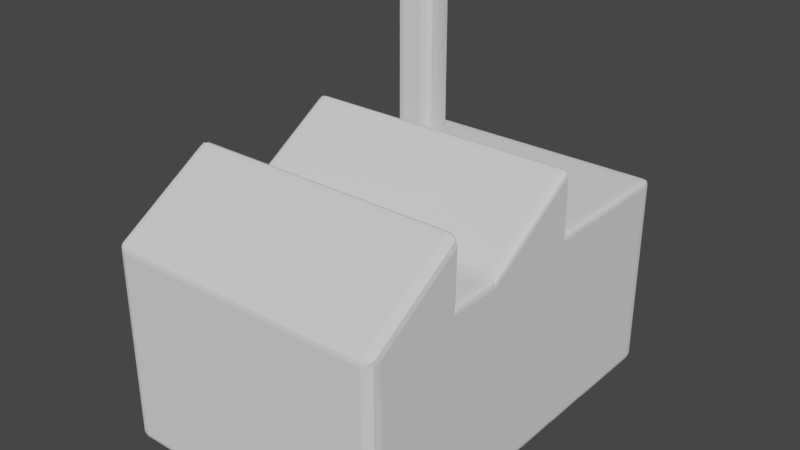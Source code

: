 # Source: factory.blend  (saved by Blender 3.3.6; exported with 4.5.12 LTS)
import bpy
from mathutils import Matrix  # noqa: F401  (used for matrix-valued properties, if any)

bpy.ops.wm.read_factory_settings(use_empty=True)
scene = bpy.context.scene
scene.name = 'Scene'

# ---- collections
col_collection = bpy.data.collections.new('Collection'); scene.collection.children.link(col_collection)

# ---- world
world_world = bpy.data.worlds.new('World'); scene.world = world_world
world_world.use_nodes = True; world_world.node_tree.nodes.clear()
_N = world_world.node_tree.nodes; _L = world_world.node_tree.links
n0 = _N.new('ShaderNodeOutputWorld'); n0.name = 'World Output'; n0.location = (300, 300)
n1 = _N.new('ShaderNodeBackground'); n1.name = 'Background'; n1.location = (10, 300)
n1.inputs[0].default_value = (0.05088, 0.05088, 0.05088, 1.0)
_L.new(n1.outputs[0], n0.inputs[0])
n0.is_active_output = True
world_world.color = (0.05088, 0.05088, 0.05088)
world_world.use_sun_shadow = False
world_world.sun_shadow_jitter_overblur = 0.0

# ---- meshes
me_cube = bpy.data.meshes.new('Cube')
me_cube.from_pydata([(-0.94, -0.94, -1.0), (-0.94, -1.0, -0.94), (-1.0, -0.94, -0.94), (-0.94, -0.9726, -0.9954), (-0.9726, -0.94, -0.9954), (-0.9724, -0.9724, -0.9902), (-0.9726, -0.9954, -0.94), (-0.94, -0.9954, -0.9726), (-0.9724, -0.9902, -0.9724), (-0.9954, -0.94, -0.9726), (-0.9954, -0.9726, -0.94), (-0.9902, -0.9724, -0.9724), (-1.0, -0.94, 0.9668), (-0.94, -1.0, 0.94), (-0.94, -0.9631, 1.047), (-0.9941, -0.9718, 0.9584), (-0.9941, -0.958, 1.002), (-0.989, -0.9798, 0.9889), (-0.94, -0.9965, 0.9758), (-0.9718, -0.9941, 0.9484), (-0.9721, -0.992, 0.9804), (-0.9715, -0.9666, 1.032), (-0.94, -0.9824, 1.017), (-0.9719, -0.9831, 1.008), (-1.0, 0.94, -0.94), (-0.94, 1.0, -0.94), (-0.94, 0.94, -1.0), (-0.9954, 0.9726, -0.94), (-0.9954, 0.94, -0.9726), (-0.9902, 0.9724, -0.9724), (-0.94, 0.9954, -0.9726), (-0.9726, 0.9954, -0.94), (-0.9724, 0.9902, -0.9724), (-0.9726, 0.94, -0.9954), (-0.94, 0.9726, -0.9954), (-0.9724, 0.9724, -0.9902), (-0.94, 0.94, 1.0), (-0.94, 1.0, 0.94), (-1.0, 0.94, 0.94), (-0.94, 0.9718, 0.9941), (-0.9718, 0.94, 0.9941), (-0.9721, 0.9721, 0.9889), (-0.9718, 0.9941, 0.94), (-0.94, 0.9941, 0.9718), (-0.9721, 0.9889, 0.9721), (-0.9941, 0.94, 0.9718), (-0.9941, 0.9718, 0.94), (-0.9889, 0.9721, 0.9721), (1.0, -0.94, -0.94), (0.94, -1.0, -0.94), (0.94, -0.94, -1.0), (0.9954, -0.9726, -0.94), (0.9954, -0.94, -0.9726), (0.9902, -0.9724, -0.9724), (0.94, -0.9954, -0.9726), (0.9726, -0.9954, -0.94), (0.9724, -0.9902, -0.9724), (0.9726, -0.94, -0.9954), (0.94, -0.9726, -0.9954), (0.9724, -0.9724, -0.9902), (0.94, -0.9631, 1.047), (0.94, -1.0, 0.94), (1.0, -0.94, 0.9668), (0.94, -0.9824, 1.017), (0.9715, -0.9666, 1.032), (0.9719, -0.9831, 1.008), (0.9718, -0.9941, 0.9484), (0.94, -0.9965, 0.9758), (0.9721, -0.992, 0.9804), (0.9941, -0.958, 1.002), (0.9941, -0.9718, 0.9584), (0.989, -0.9798, 0.9889), (0.94, 0.94, -1.0), (0.94, 1.0, -0.94), (1.0, 0.94, -0.94), (0.94, 0.9726, -0.9954), (0.9726, 0.94, -0.9954), (0.9724, 0.9724, -0.9902), (0.9726, 0.9954, -0.94), (0.94, 0.9954, -0.9726), (0.9724, 0.9902, -0.9724), (0.9954, 0.94, -0.9726), (0.9954, 0.9726, -0.94), (0.9902, 0.9724, -0.9724), (0.94, 0.94, 1.0), (1.0, 0.94, 0.94), (0.94, 1.0, 0.94), (0.9726, 0.94, 0.9954), (0.94, 0.9726, 0.9954), (0.9724, 0.9724, 0.9902), (0.9954, 0.9726, 0.94), (0.9954, 0.94, 0.9726), (0.9902, 0.9724, 0.9724), (0.94, 0.9954, 0.9726), (0.9726, 0.9954, 0.94), (0.9724, 0.9902, 0.9724), (-0.94, 0.06, -1.0), (-0.94, -0.06, -1.0), (-1.0, 0.005682, -0.94), (-0.94, 0.02, -1.0), (-0.9724, 0.04302, -0.9955), (-0.972, 0.01395, -0.9956), (-0.9716, -0.0395, -0.9942), (-0.94, -0.02, -1.0), (-0.972, -0.012, -0.9956), (-0.9942, 0.02267, -0.9717), (-0.9955, -0.01481, -0.9724), (-0.9877, 0.002259, -0.985), (-0.94, 0.2127, 1.59), (-0.94, 0.2498, 1.577), (-1.0, 0.2427, 1.563), (-0.94, 0.2342, 1.61), (-0.9722, 0.2152, 1.586), (-0.9721, 0.236, 1.606), (-0.9725, 0.249, 1.569), (-0.94, 0.2451, 1.606), (-0.9724, 0.2444, 1.602), (-0.9944, 0.2266, 1.576), (-0.9956, 0.2461, 1.564), (-0.9901, 0.2383, 1.591), (0.94, -0.06, -1.0), (0.94, 0.06, -1.0), (1.0, 0.005682, -0.94), (0.94, -0.02, -1.0), (0.9724, -0.0395, -0.9955), (0.972, -0.012, -0.9956), (0.9717, 0.04302, -0.9942), (0.94, 0.02, -1.0), (0.972, 0.01395, -0.9956), (0.9942, -0.01481, -0.9716), (0.9955, 0.02267, -0.9724), (0.9877, 0.002259, -0.985), (0.94, 0.2498, 1.577), (0.94, 0.2127, 1.59), (1.0, 0.2427, 1.563), (0.94, 0.2451, 1.606), (0.9725, 0.249, 1.569), (0.9724, 0.2444, 1.602), (0.9722, 0.2152, 1.586), (0.94, 0.2342, 1.61), (0.9721, 0.236, 1.606), (0.9956, 0.2461, 1.564), (0.9944, 0.2266, 1.576), (0.9901, 0.2383, 1.591), (-0.94, -0.44, -1.0), (-0.94, -0.56, -1.0), (-1.0, -0.5, -0.94), (-0.94, -0.48, -1.0), (-0.9724, -0.4587, -0.9955), (-0.972, -0.487, -0.9956), (-0.9717, -0.5413, -0.9942), (-0.94, -0.52, -1.0), (-0.972, -0.513, -0.9956), (-0.9942, -0.4813, -0.9717), (-0.9955, -0.5187, -0.9724), (-0.9877, -0.5, -0.985), (0.94, -0.44, 1.0), (0.94, -0.4997, 1.06), (1.0, -0.5134, 0.9347), (0.94, -0.4718, 1.006), (0.9715, -0.4615, 0.9937), (0.9718, -0.483, 0.9978), (0.9724, -0.5014, 0.9949), (0.94, -0.4939, 1.028), (0.9725, -0.4956, 0.9983), (0.9941, -0.4891, 0.9692), (0.9954, -0.507, 0.9466), (0.9898, -0.4939, 0.9788), (-0.94, -0.4997, 1.06), (-0.94, -0.44, 1.0), (-1.0, -0.5134, 0.9347), (-0.94, -0.4939, 1.028), (-0.9724, -0.5014, 0.9949), (-0.9725, -0.4956, 0.9983), (-0.9715, -0.4615, 0.9937), (-0.94, -0.4718, 1.006), (-0.9718, -0.483, 0.9978), (-0.9954, -0.507, 0.9466), (-0.9941, -0.4891, 0.9692), (-0.9898, -0.4939, 0.9788), (0.94, -0.56, -1.0), (0.94, -0.44, -1.0), (1.0, -0.5, -0.94), (0.94, -0.52, -1.0), (0.9724, -0.5413, -0.9955), (0.972, -0.513, -0.9956), (0.9717, -0.4587, -0.9942), (0.94, -0.48, -1.0), (0.972, -0.487, -0.9956), (0.9942, -0.5187, -0.9717), (0.9955, -0.4813, -0.9724), (0.9877, -0.5, -0.985), (-1.0, -0.25, 0.9345), (-0.94, -0.31, 1.0), (-0.94, -0.213, 1.047), (-0.9941, -0.27, 0.9692), (-0.9946, -0.251, 0.9668), (-0.9893, -0.2592, 0.986), (-0.94, -0.2751, 1.004), (-0.9715, -0.2925, 0.9937), (-0.9719, -0.2668, 0.9982), (-0.9719, -0.2371, 1.01), (-0.94, -0.238, 1.022), (-0.9722, -0.2488, 1.004), (0.94, -0.19, -1.0), (1.0, -0.25, -0.94), (0.94, -0.31, -1.0), (0.9717, -0.2087, -0.9942), (0.94, -0.23, -1.0), (0.972, -0.237, -0.9956), (0.9942, -0.2687, -0.9717), (0.9955, -0.2313, -0.9724), (0.9877, -0.25, -0.985), (0.94, -0.27, -1.0), (0.9724, -0.2913, -0.9955), (0.972, -0.263, -0.9956), (-1.0, -0.25, -0.94), (-0.94, -0.19, -1.0), (-0.94, -0.31, -1.0), (-0.9942, -0.2313, -0.9717), (-0.9955, -0.2687, -0.9724), (-0.9877, -0.25, -0.985), (-0.94, -0.23, -1.0), (-0.9724, -0.2087, -0.9955), (-0.972, -0.237, -0.9956), (-0.9717, -0.2913, -0.9942), (-0.94, -0.27, -1.0), (-0.972, -0.263, -0.9956), (0.94, -0.31, 1.0), (1.0, -0.25, 0.9345), (0.94, -0.213, 1.047), (0.9715, -0.2925, 0.9937), (0.94, -0.2751, 1.004), (0.9719, -0.2668, 0.9982), (0.9946, -0.251, 0.9668), (0.9941, -0.27, 0.9692), (0.9893, -0.2592, 0.986), (0.94, -0.238, 1.022), (0.9719, -0.2371, 1.01), (0.9722, -0.2488, 1.004), (-0.94, -0.8066, -1.0), (-1.0, -0.7409, -0.94), (-0.94, -0.6866, -1.0), (-0.9716, -0.7861, -0.9942), (-0.94, -0.7666, -1.0), (-0.972, -0.7586, -0.9956), (-0.9942, -0.7239, -0.9717), (-0.9955, -0.7614, -0.9724), (-0.9877, -0.7443, -0.985), (-0.94, -0.7266, -1.0), (-0.9724, -0.7036, -0.9955), (-0.972, -0.7326, -0.9956), (1.0, -0.5084, 1.52), (0.94, -0.4968, 1.586), (0.94, -0.5334, 1.598), (0.9955, -0.5029, 1.526), (0.9941, -0.5271, 1.555), (0.9898, -0.5114, 1.577), (0.94, -0.5012, 1.615), (0.9724, -0.4981, 1.551), (0.9723, -0.5028, 1.599), (0.9716, -0.5363, 1.584), (0.94, -0.512, 1.618), (0.9716, -0.5121, 1.608), (-0.94, -0.4968, 1.586), (-1.0, -0.5084, 1.52), (-0.94, -0.5334, 1.598), (-0.9724, -0.4981, 1.551), (-0.94, -0.5012, 1.615), (-0.9723, -0.5028, 1.599), (-0.9941, -0.5271, 1.555), (-0.9955, -0.5029, 1.526), (-0.9898, -0.5114, 1.577), (-0.94, -0.512, 1.618), (-0.9716, -0.5363, 1.584), (-0.9716, -0.5121, 1.608), (1.0, -0.7409, -0.94), (0.94, -0.8066, -1.0), (0.94, -0.6866, -1.0), (0.9942, -0.7614, -0.9716), (0.9955, -0.7239, -0.9724), (0.9877, -0.7443, -0.985), (0.94, -0.7666, -1.0), (0.9724, -0.7861, -0.9955), (0.972, -0.7586, -0.9956), (0.9717, -0.7036, -0.9942), (0.94, -0.7266, -1.0), (0.972, -0.7326, -0.9956), (-1.0, 0.5, 0.94), (-0.94, 0.44, 1.0), (-0.94, 0.56, 1.0), (-0.9942, 0.4813, 0.9716), (-0.9955, 0.5187, 0.9724), (-0.9877, 0.5, 0.985), (-0.94, 0.48, 1.0), (-0.9724, 0.4587, 0.9955), (-0.972, 0.487, 0.9956), (-0.9717, 0.5413, 0.9942), (-0.94, 0.52, 1.0), (-0.972, 0.513, 0.9956), (0.94, 0.56, -1.0), (1.0, 0.5, -0.94), (0.94, 0.44, -1.0), (0.9717, 0.5413, -0.9942), (0.94, 0.52, -1.0), (0.972, 0.513, -0.9956), (0.9942, 0.4813, -0.9717), (0.9955, 0.5187, -0.9724), (0.9877, 0.5, -0.985), (0.94, 0.48, -1.0), (0.9724, 0.4587, -0.9955), (0.972, 0.487, -0.9956), (-0.94, 0.56, -1.0), (-0.94, 0.44, -1.0), (-1.0, 0.5, -0.94), (-0.94, 0.52, -1.0), (-0.9724, 0.5413, -0.9955), (-0.972, 0.513, -0.9956), (-0.9717, 0.4587, -0.9942), (-0.94, 0.48, -1.0), (-0.972, 0.487, -0.9956), (-0.9942, 0.5187, -0.9717), (-0.9955, 0.4813, -0.9724), (-0.9877, 0.5, -0.985), (0.94, 0.56, 1.0), (0.94, 0.44, 1.0), (1.0, 0.5, 0.94), (0.94, 0.52, 1.0), (0.9724, 0.5413, 0.9955), (0.972, 0.513, 0.9956), (0.9717, 0.4587, 0.9942), (0.94, 0.48, 1.0), (0.972, 0.487, 0.9956), (0.9942, 0.5187, 0.9716), (0.9955, 0.4813, 0.9724), (0.9877, 0.5, 0.985), (-0.94, 0.19, -1.0), (-1.0, 0.25, -0.94), (-0.94, 0.31, -1.0), (-0.9717, 0.2087, -0.9942), (-0.94, 0.23, -1.0), (-0.972, 0.237, -0.9956), (-0.9942, 0.2687, -0.9717), (-0.9955, 0.2313, -0.9724), (-0.9877, 0.25, -0.985), (-0.94, 0.27, -1.0), (-0.9724, 0.2913, -0.9955), (-0.972, 0.263, -0.9956), (0.94, 0.25, 1.06), (1.0, 0.25, 0.94), (0.94, 0.31, 1.0), (0.9724, 0.25, 0.9952), (0.94, 0.2559, 1.028), (0.9725, 0.2555, 0.9987), (0.9942, 0.2687, 0.9716), (0.9955, 0.25, 0.949), (0.9899, 0.2601, 0.98), (0.94, 0.2782, 1.006), (0.9717, 0.2913, 0.9942), (0.9719, 0.2685, 0.9981), (-0.94, 0.31, 1.0), (-1.0, 0.25, 0.94), (-0.94, 0.25, 1.06), (-0.9717, 0.2913, 0.9942), (-0.94, 0.2782, 1.006), (-0.9719, 0.2685, 0.9981), (-0.9955, 0.25, 0.949), (-0.9942, 0.2687, 0.9716), (-0.9899, 0.2601, 0.98), (-0.94, 0.2559, 1.028), (-0.9724, 0.25, 0.9952), (-0.9725, 0.2555, 0.9987), (0.94, 0.31, -1.0), (1.0, 0.25, -0.94), (0.94, 0.19, -1.0), (0.9717, 0.2913, -0.9942), (0.94, 0.27, -1.0), (0.972, 0.263, -0.9956), (0.9942, 0.2313, -0.9717), (0.9955, 0.2687, -0.9724), (0.9877, 0.25, -0.985), (0.94, 0.23, -1.0), (0.9724, 0.2087, -0.9955), (0.972, 0.237, -0.9956), (-0.6795, 0.6617, 0.8421), (-0.6795, 0.5917, 0.9121), (-0.7495, 0.6617, 0.9121), (-0.6795, 0.6236, 0.8475), (-0.7175, 0.6617, 0.8475), (-0.7173, 0.6238, 0.8536), (-0.7175, 0.5971, 0.9121), (-0.6795, 0.5971, 0.874), (-0.7173, 0.6032, 0.8742), (-0.7441, 0.6617, 0.874), (-0.7441, 0.6236, 0.9121), (-0.738, 0.6238, 0.8742), (-0.6795, 0.5917, 2.608), (-0.6795, 0.6617, 2.678), (-0.7495, 0.6617, 2.608), (-0.6795, 0.5971, 2.646), (-0.7175, 0.5971, 2.608), (-0.7173, 0.6032, 2.646), (-0.7175, 0.6617, 2.673), (-0.6795, 0.6236, 2.673), (-0.7173, 0.6238, 2.667), (-0.7441, 0.6236, 2.608), (-0.7441, 0.6617, 2.646), (-0.738, 0.6238, 2.646), (-0.6795, 0.6991, 0.8421), (-0.7495, 0.6991, 0.9121), (-0.6795, 0.7691, 0.9121), (-0.7175, 0.6991, 0.8475), (-0.6795, 0.7372, 0.8475), (-0.7173, 0.737, 0.8536), (-0.7441, 0.7372, 0.9121), (-0.7441, 0.6991, 0.874), (-0.738, 0.737, 0.8742), (-0.6795, 0.7637, 0.874), (-0.7175, 0.7637, 0.9121), (-0.7173, 0.7576, 0.8742), (-0.6795, 0.6991, 2.678), (-0.6795, 0.7691, 2.608), (-0.7495, 0.6991, 2.608), (-0.6795, 0.7372, 2.673), (-0.7175, 0.6991, 2.673), (-0.7173, 0.737, 2.667), (-0.7175, 0.7637, 2.608), (-0.6795, 0.7637, 2.646), (-0.7173, 0.7576, 2.646), (-0.7441, 0.6991, 2.646), (-0.7441, 0.7372, 2.608), (-0.738, 0.737, 2.646), (-0.5296, 0.6617, 0.8421), (-0.4596, 0.6617, 0.9121), (-0.5296, 0.5917, 0.9121), (-0.4915, 0.6617, 0.8475), (-0.5296, 0.6236, 0.8475), (-0.4917, 0.6238, 0.8536), (-0.465, 0.6236, 0.9121), (-0.465, 0.6617, 0.874), (-0.4711, 0.6238, 0.8742), (-0.5296, 0.5971, 0.874), (-0.4915, 0.5971, 0.9121), (-0.4917, 0.6032, 0.8742), (-0.5296, 0.6617, 2.678), (-0.5296, 0.5917, 2.608), (-0.4596, 0.6617, 2.608), (-0.5296, 0.6236, 2.673), (-0.4915, 0.6617, 2.673), (-0.4917, 0.6238, 2.667), (-0.4915, 0.5971, 2.608), (-0.5296, 0.5971, 2.646), (-0.4917, 0.6032, 2.646), (-0.465, 0.6617, 2.646), (-0.465, 0.6236, 2.608), (-0.4711, 0.6238, 2.646), (-0.5296, 0.6991, 0.8421), (-0.5296, 0.7691, 0.9121), (-0.4596, 0.6991, 0.9121), (-0.5296, 0.7372, 0.8475), (-0.4915, 0.6991, 0.8475), (-0.4917, 0.737, 0.8536), (-0.4915, 0.7637, 0.9121), (-0.5296, 0.7637, 0.874), (-0.4917, 0.7576, 0.8742), (-0.465, 0.6991, 0.874), (-0.465, 0.7372, 0.9121), (-0.4711, 0.737, 0.8742), (-0.5296, 0.6991, 2.678), (-0.4596, 0.6991, 2.608), (-0.5296, 0.7691, 2.608), (-0.4915, 0.6991, 2.673), (-0.5296, 0.7372, 2.673), (-0.4917, 0.737, 2.667), (-0.465, 0.7372, 2.608), (-0.465, 0.6991, 2.646), (-0.4711, 0.737, 2.646), (-0.5296, 0.7637, 2.646), (-0.4915, 0.7637, 2.608), (-0.4917, 0.7576, 2.646)], [], [(84, 36, 290, 324), (26, 72, 300, 312), (74, 85, 326, 301), (240, 277, 50, 0), (254, 266, 14, 60), (25, 37, 86, 73), (122, 134, 229, 205), (97, 120, 204, 217), (146, 170, 192, 216), (336, 374, 121, 96), (218, 206, 181, 144), (157, 168, 264, 253), (205, 229, 158, 182), (182, 158, 252, 276), (373, 349, 134, 122), (133, 108, 194, 230), (348, 362, 109, 132), (145, 180, 278, 242), (49, 61, 13, 1), (325, 289, 360, 350), (241, 265, 170, 146), (228, 193, 169, 156), (98, 110, 361, 337), (314, 288, 38, 24), (276, 252, 62, 48), (313, 302, 372, 338), (216, 192, 110, 98), (301, 326, 349, 373), (337, 361, 288, 314), (434, 445, 396, 385), (458, 469, 446, 433), (468, 420, 397, 444), (386, 398, 422, 409), (410, 421, 470, 457), (0, 3, 5, 4), (3, 7, 8, 5), (1, 6, 8, 7), (6, 10, 11, 8), (2, 9, 11, 10), (9, 4, 5, 11), (5, 8, 11), (12, 15, 17, 16), (15, 19, 20, 17), (13, 18, 20, 19), (18, 22, 23, 20), (14, 21, 23, 22), (21, 16, 17, 23), (17, 20, 23), (24, 27, 29, 28), (27, 31, 32, 29), (25, 30, 32, 31), (30, 34, 35, 32), (26, 33, 35, 34), (33, 28, 29, 35), (29, 32, 35), (36, 39, 41, 40), (39, 43, 44, 41), (37, 42, 44, 43), (42, 46, 47, 44), (38, 45, 47, 46), (45, 40, 41, 47), (41, 44, 47), (48, 51, 53, 52), (51, 55, 56, 53), (49, 54, 56, 55), (54, 58, 59, 56), (50, 57, 59, 58), (57, 52, 53, 59), (53, 56, 59), (60, 63, 65, 64), (63, 67, 68, 65), (61, 66, 68, 67), (66, 70, 71, 68), (62, 69, 71, 70), (69, 64, 65, 71), (65, 68, 71), (72, 75, 77, 76), (75, 79, 80, 77), (73, 78, 80, 79), (78, 82, 83, 80), (74, 81, 83, 82), (81, 76, 77, 83), (77, 80, 83), (84, 87, 89, 88), (87, 91, 92, 89), (85, 90, 92, 91), (90, 94, 95, 92), (86, 93, 95, 94), (93, 88, 89, 95), (89, 92, 95), (96, 99, 101, 100), (99, 103, 104, 101), (97, 102, 104, 103), (102, 106, 107, 104), (98, 105, 107, 106), (105, 100, 101, 107), (101, 104, 107), (108, 111, 113, 112), (111, 115, 116, 113), (109, 114, 116, 115), (114, 118, 119, 116), (110, 117, 119, 118), (117, 112, 113, 119), (113, 116, 119), (120, 123, 125, 124), (123, 127, 128, 125), (121, 126, 128, 127), (126, 130, 131, 128), (122, 129, 131, 130), (129, 124, 125, 131), (125, 128, 131), (132, 135, 137, 136), (135, 139, 140, 137), (133, 138, 140, 139), (138, 142, 143, 140), (134, 141, 143, 142), (141, 136, 137, 143), (137, 140, 143), (144, 147, 149, 148), (147, 151, 152, 149), (145, 150, 152, 151), (150, 154, 155, 152), (146, 153, 155, 154), (153, 148, 149, 155), (149, 152, 155), (156, 159, 161, 160), (159, 163, 164, 161), (157, 162, 164, 163), (162, 166, 167, 164), (158, 165, 167, 166), (165, 160, 161, 167), (161, 164, 167), (168, 171, 173, 172), (171, 175, 176, 173), (169, 174, 176, 175), (174, 178, 179, 176), (170, 177, 179, 178), (177, 172, 173, 179), (173, 176, 179), (180, 183, 185, 184), (183, 187, 188, 185), (181, 186, 188, 187), (186, 190, 191, 188), (182, 189, 191, 190), (189, 184, 185, 191), (185, 188, 191), (192, 195, 197, 196), (195, 199, 200, 197), (193, 198, 200, 199), (198, 202, 203, 200), (194, 201, 203, 202), (201, 196, 197, 203), (197, 200, 203), (204, 207, 209, 208), (207, 211, 212, 209), (205, 210, 212, 211), (210, 214, 215, 212), (206, 213, 215, 214), (213, 208, 209, 215), (209, 212, 215), (216, 219, 221, 220), (219, 223, 224, 221), (217, 222, 224, 223), (222, 226, 227, 224), (218, 225, 227, 226), (225, 220, 221, 227), (221, 224, 227), (228, 231, 233, 232), (231, 235, 236, 233), (229, 234, 236, 235), (234, 238, 239, 236), (230, 237, 239, 238), (237, 232, 233, 239), (233, 236, 239), (240, 243, 245, 244), (243, 247, 248, 245), (241, 246, 248, 247), (246, 250, 251, 248), (242, 249, 251, 250), (249, 244, 245, 251), (245, 248, 251), (252, 255, 257, 256), (255, 259, 260, 257), (253, 258, 260, 259), (258, 262, 263, 260), (254, 261, 263, 262), (261, 256, 257, 263), (257, 260, 263), (264, 267, 269, 268), (267, 271, 272, 269), (265, 270, 272, 271), (270, 274, 275, 272), (266, 273, 275, 274), (273, 268, 269, 275), (269, 272, 275), (276, 279, 281, 280), (279, 283, 284, 281), (277, 282, 284, 283), (282, 286, 287, 284), (278, 285, 287, 286), (285, 280, 281, 287), (281, 284, 287), (288, 291, 293, 292), (291, 295, 296, 293), (289, 294, 296, 295), (294, 298, 299, 296), (290, 297, 299, 298), (297, 292, 293, 299), (293, 296, 299), (300, 303, 305, 304), (303, 307, 308, 305), (301, 306, 308, 307), (306, 310, 311, 308), (302, 309, 311, 310), (309, 304, 305, 311), (305, 308, 311), (312, 315, 317, 316), (315, 319, 320, 317), (313, 318, 320, 319), (318, 322, 323, 320), (314, 321, 323, 322), (321, 316, 317, 323), (317, 320, 323), (324, 327, 329, 328), (327, 331, 332, 329), (325, 330, 332, 331), (330, 334, 335, 332), (326, 333, 335, 334), (333, 328, 329, 335), (329, 332, 335), (336, 339, 341, 340), (339, 343, 344, 341), (337, 342, 344, 343), (342, 346, 347, 344), (338, 345, 347, 346), (345, 340, 341, 347), (341, 344, 347), (348, 351, 353, 352), (351, 355, 356, 353), (349, 354, 356, 355), (354, 358, 359, 356), (350, 357, 359, 358), (357, 352, 353, 359), (353, 356, 359), (360, 363, 365, 364), (363, 367, 368, 365), (361, 366, 368, 367), (366, 370, 371, 368), (362, 369, 371, 370), (369, 364, 365, 371), (365, 368, 371), (372, 375, 377, 376), (375, 379, 380, 377), (373, 378, 380, 379), (378, 382, 383, 380), (374, 381, 383, 382), (381, 376, 377, 383), (377, 380, 383), (240, 0, 4, 243), (243, 4, 9, 247), (247, 9, 2, 241), (1, 13, 19, 6), (6, 19, 15, 10), (10, 15, 12, 2), (290, 36, 40, 297), (297, 40, 45, 292), (292, 45, 38, 288), (37, 25, 31, 42), (42, 31, 27, 46), (46, 27, 24, 38), (72, 26, 34, 75), (75, 34, 30, 79), (79, 30, 25, 73), (36, 84, 88, 39), (39, 88, 93, 43), (43, 93, 86, 37), (85, 74, 82, 90), (90, 82, 78, 94), (94, 78, 73, 86), (300, 72, 76, 303), (303, 76, 81, 307), (307, 81, 74, 301), (254, 60, 64, 261), (261, 64, 69, 256), (256, 69, 62, 252), (61, 49, 55, 66), (66, 55, 51, 70), (70, 51, 48, 62), (0, 50, 58, 3), (3, 58, 54, 7), (7, 54, 49, 1), (60, 14, 22, 63), (63, 22, 18, 67), (67, 18, 13, 61), (336, 96, 100, 339), (339, 100, 105, 343), (343, 105, 98, 337), (194, 108, 112, 201), (201, 112, 117, 196), (196, 117, 110, 192), (204, 120, 124, 207), (207, 124, 129, 211), (211, 129, 122, 205), (348, 132, 136, 351), (351, 136, 141, 355), (355, 141, 134, 349), (108, 133, 139, 111), (111, 139, 135, 115), (115, 135, 132, 109), (120, 97, 103, 123), (123, 103, 99, 127), (127, 99, 96, 121), (218, 144, 148, 225), (225, 148, 153, 220), (220, 153, 146, 216), (228, 156, 160, 231), (231, 160, 165, 235), (235, 165, 158, 229), (264, 168, 172, 267), (267, 172, 177, 271), (271, 177, 170, 265), (278, 180, 184, 285), (285, 184, 189, 280), (280, 189, 182, 276), (168, 157, 163, 171), (171, 163, 159, 175), (175, 159, 156, 169), (180, 145, 151, 183), (183, 151, 147, 187), (187, 147, 144, 181), (169, 193, 199, 174), (174, 199, 195, 178), (178, 195, 192, 170), (181, 206, 214, 186), (186, 214, 210, 190), (190, 210, 205, 182), (97, 217, 223, 102), (102, 223, 219, 106), (106, 219, 216, 98), (133, 230, 238, 138), (138, 238, 234, 142), (142, 234, 229, 134), (206, 218, 226, 213), (213, 226, 222, 208), (208, 222, 217, 204), (193, 228, 232, 198), (198, 232, 237, 202), (202, 237, 230, 194), (145, 242, 250, 150), (150, 250, 246, 154), (154, 246, 241, 146), (157, 253, 259, 162), (162, 259, 255, 166), (166, 255, 252, 158), (14, 266, 274, 21), (21, 274, 270, 16), (16, 270, 265, 12), (50, 277, 283, 57), (57, 283, 279, 52), (52, 279, 276, 48), (266, 254, 262, 273), (273, 262, 258, 268), (268, 258, 253, 264), (277, 240, 244, 282), (282, 244, 249, 286), (286, 249, 242, 278), (360, 289, 295, 363), (363, 295, 291, 367), (367, 291, 288, 361), (372, 302, 310, 375), (375, 310, 306, 379), (379, 306, 301, 373), (26, 312, 316, 33), (33, 316, 321, 28), (28, 321, 314, 24), (84, 324, 328, 87), (87, 328, 333, 91), (91, 333, 326, 85), (302, 313, 319, 309), (309, 319, 315, 304), (304, 315, 312, 300), (289, 325, 331, 294), (294, 331, 327, 298), (298, 327, 324, 290), (313, 338, 346, 318), (318, 346, 342, 322), (322, 342, 337, 314), (325, 350, 358, 330), (330, 358, 354, 334), (334, 354, 349, 326), (109, 362, 370, 114), (114, 370, 366, 118), (118, 366, 361, 110), (121, 374, 382, 126), (126, 382, 378, 130), (130, 378, 373, 122), (374, 336, 340, 381), (381, 340, 345, 376), (376, 345, 338, 372), (362, 348, 352, 369), (369, 352, 357, 364), (364, 357, 350, 360), (2, 12, 265, 241), (384, 387, 389, 388), (387, 391, 392, 389), (385, 390, 392, 391), (390, 394, 395, 392), (386, 393, 395, 394), (393, 388, 389, 395), (389, 392, 395), (396, 399, 401, 400), (399, 403, 404, 401), (397, 402, 404, 403), (402, 406, 407, 404), (398, 405, 407, 406), (405, 400, 401, 407), (401, 404, 407), (408, 411, 413, 412), (411, 415, 416, 413), (409, 414, 416, 415), (414, 418, 419, 416), (410, 417, 419, 418), (417, 412, 413, 419), (413, 416, 419), (420, 423, 425, 424), (423, 427, 428, 425), (421, 426, 428, 427), (426, 430, 431, 428), (422, 429, 431, 430), (429, 424, 425, 431), (425, 428, 431), (432, 435, 437, 436), (435, 439, 440, 437), (433, 438, 440, 439), (438, 442, 443, 440), (434, 441, 443, 442), (441, 436, 437, 443), (437, 440, 443), (444, 447, 449, 448), (447, 451, 452, 449), (445, 450, 452, 451), (450, 454, 455, 452), (446, 453, 455, 454), (453, 448, 449, 455), (449, 452, 455), (456, 459, 461, 460), (459, 463, 464, 461), (457, 462, 464, 463), (462, 466, 467, 464), (458, 465, 467, 466), (465, 460, 461, 467), (461, 464, 467), (468, 471, 473, 472), (471, 475, 476, 473), (469, 474, 476, 475), (474, 478, 479, 476), (470, 477, 479, 478), (477, 472, 473, 479), (473, 476, 479), (408, 384, 388, 411), (411, 388, 393, 415), (415, 393, 386, 409), (385, 396, 400, 390), (390, 400, 405, 394), (394, 405, 398, 386), (397, 420, 424, 402), (402, 424, 429, 406), (406, 429, 422, 398), (421, 410, 418, 426), (426, 418, 414, 430), (430, 414, 409, 422), (456, 408, 412, 459), (459, 412, 417, 463), (463, 417, 410, 457), (420, 468, 472, 423), (423, 472, 477, 427), (427, 477, 470, 421), (469, 458, 466, 474), (474, 466, 462, 478), (478, 462, 457, 470), (432, 456, 460, 435), (435, 460, 465, 439), (439, 465, 458, 433), (468, 444, 448, 471), (471, 448, 453, 475), (475, 453, 446, 469), (445, 434, 442, 450), (450, 442, 438, 454), (454, 438, 433, 446), (384, 432, 436, 387), (387, 436, 441, 391), (391, 441, 434, 385), (444, 397, 403, 447), (447, 403, 399, 451), (451, 399, 396, 445), (408, 456, 432, 384)])
_uv = me_cube.uv_layers.new(name='UVMap')
_uv.uv.foreach_set('vector', [0.6325, 0.5075, 0.8675, 0.5075, 0.8675, 0.555, 0.6325, 0.555, 0.1325, 0.5075, 0.3675, 0.5075, 0.3675, 0.555, 0.1325, 0.555, 0.3825, 0.5075, 0.6175, 0.5075, 0.6175, 0.5625, 0.3825, 0.5625, 0.1325, 0.7258, 0.3675, 0.7258, 0.3675, 0.7425, 0.1325, 0.7425, 0.6325, 0.7206, 0.8675, 0.7206, 0.8675, 0.7477, 0.6325, 0.7477, 0.3825, 0.2575, 0.6175, 0.2575, 0.6175, 0.4925, 0.3825, 0.4925, 0.3807, 0.625, 0.6179, 0.625, 0.6168, 0.6562, 0.3825, 0.6562, 0.1325, 0.6325, 0.3675, 0.6325, 0.3675, 0.6488, 0.1325, 0.6488, 0.3825, 0.0625, 0.6168, 0.06082, 0.6168, 0.09375, 0.3825, 0.09375, 0.1325, 0.6012, 0.3675, 0.6012, 0.3675, 0.6175, 0.1325, 0.6175, 0.1325, 0.6637, 0.3675, 0.6637, 0.3675, 0.68, 0.1325, 0.68, 0.6325, 0.6904, 0.8675, 0.6904, 0.8675, 0.7155, 0.6325, 0.7155, 0.3825, 0.6562, 0.6168, 0.6562, 0.6168, 0.6892, 0.3825, 0.6875, 0.3825, 0.6875, 0.6043, 0.6941, 0.6131, 0.7183, 0.3807, 0.7183, 0.3825, 0.5938, 0.6175, 0.5938, 0.6179, 0.625, 0.3807, 0.625, 0.6325, 0.6273, 0.8675, 0.6273, 0.8675, 0.6539, 0.6325, 0.6539, 0.6325, 0.5967, 0.8675, 0.5967, 0.8675, 0.6221, 0.6325, 0.6221, 0.1325, 0.695, 0.3675, 0.695, 0.3675, 0.7108, 0.1325, 0.7108, 0.3825, 0.7575, 0.6175, 0.7575, 0.6175, 0.9925, 0.3825, 0.9925, 0.6325, 0.57, 0.8675, 0.57, 0.8675, 0.5862, 0.6325, 0.5862, 0.3807, 0.03168, 0.6131, 0.03168, 0.6043, 0.05595, 0.3825, 0.0625, 0.6325, 0.6637, 0.8675, 0.6637, 0.8675, 0.68, 0.6325, 0.68, 0.3807, 0.125, 0.6179, 0.125, 0.6175, 0.1562, 0.3825, 0.1562, 0.3825, 0.1875, 0.6175, 0.1875, 0.6175, 0.2425, 0.3825, 0.2425, 0.3807, 0.7183, 0.6131, 0.7183, 0.6125, 0.7457, 0.3819, 0.7427, 0.1325, 0.57, 0.3675, 0.57, 0.3675, 0.5862, 0.1325, 0.5862, 0.3825, 0.09375, 0.6168, 0.09375, 0.6179, 0.125, 0.3807, 0.125, 0.3825, 0.5625, 0.6175, 0.5625, 0.6175, 0.5938, 0.3825, 0.5938, 0.3825, 0.1563, 0.6175, 0.1562, 0.6175, 0.1875, 0.3825, 0.1875, 0.3845, 0.8104, 0.6155, 0.8104, 0.6155, 0.9396, 0.3845, 0.9396, 0.3845, 0.5986, 0.6155, 0.5986, 0.6155, 0.6514, 0.3845, 0.6514, 0.6854, 0.5986, 0.8146, 0.5986, 0.8146, 0.6514, 0.6854, 0.6514, 0.3845, 0.09864, 0.6155, 0.09864, 0.6155, 0.1514, 0.3845, 0.1514, 0.3845, 0.3104, 0.6155, 0.3104, 0.6155, 0.4396, 0.3845, 0.4396, 0.1325, 0.7425, 0.1325, 0.7466, 0.1284, 0.7466, 0.1284, 0.7425, 0.1325, 0.7466, 0.1325, 0.75, 0.1284, 0.75, 0.1284, 0.7466, 0.3825, 0.9925, 0.3825, 0.9966, 0.375, 0.9966, 0.375, 0.9925, 0.3825, 0.9966, 0.3825, 1.0, 0.375, 1.0, 0.375, 0.9966, 0.3819, 0.007263, 0.375, 0.0075, 0.375, 0.003445, 0.3825, 0.0, 0.125, 0.7425, 0.1284, 0.7425, 0.1284, 0.7466, 0.125, 0.7466, 0.1284, 0.7466, 0.1284, 0.75, 0.125, 0.7466, 0.6125, 0.004269, 0.6198, 0.0, 0.6236, 0.0, 0.625, 0.001065, 0.6198, 1.0, 0.6186, 0.9965, 0.6225, 0.9965, 0.6236, 1.0, 0.6175, 0.9925, 0.622, 0.9925, 0.6225, 0.9965, 0.6186, 0.9965, 0.622, 0.9925, 0.625, 0.9925, 0.625, 0.9965, 0.6225, 0.9965, 0.8675, 0.7477, 0.8714, 0.7482, 0.8715, 0.75, 0.8675, 0.75, 0.8714, 0.7482, 0.875, 0.7489, 0.875, 0.7503, 0.8715, 0.75, 0.6236, 1.0, 0.6225, 0.9965, 0.625, 0.9965, 0.3825, 0.2425, 0.3825, 0.2466, 0.375, 0.2466, 0.375, 0.2425, 0.3825, 0.2466, 0.3825, 0.2534, 0.375, 0.2534, 0.375, 0.2466, 0.3825, 0.2575, 0.375, 0.2575, 0.375, 0.2534, 0.3825, 0.2534, 0.1325, 0.5, 0.1325, 0.5034, 0.1284, 0.5034, 0.1284, 0.5, 0.1325, 0.5075, 0.1284, 0.5075, 0.1284, 0.5034, 0.1325, 0.5034, 0.1284, 0.5075, 0.125, 0.5075, 0.125, 0.5034, 0.1284, 0.5034, 0.125, 0.5034, 0.1284, 0.5, 0.1284, 0.5034, 0.8675, 0.5075, 0.8675, 0.5, 0.8715, 0.5, 0.8715, 0.5075, 0.625, 0.2575, 0.6215, 0.2575, 0.6215, 0.2535, 0.625, 0.2535, 0.6175, 0.2575, 0.6175, 0.2535, 0.6215, 0.2535, 0.6215, 0.2575, 0.6175, 0.2535, 0.6175, 0.2465, 0.6215, 0.2465, 0.6215, 0.2535, 0.6175, 0.2425, 0.625, 0.2425, 0.6215, 0.2465, 0.6175, 0.2465, 0.875, 0.5075, 0.8715, 0.5075, 0.8715, 0.5, 0.8736, 0.5035, 0.625, 0.2535, 0.6215, 0.2535, 0.6215, 0.2514, 0.3819, 0.7427, 0.3821, 0.7467, 0.3782, 0.7467, 0.3781, 0.7426, 0.3821, 0.7467, 0.3825, 0.7534, 0.375, 0.7534, 0.3782, 0.7467, 0.3825, 0.7575, 0.375, 0.7575, 0.375, 0.7534, 0.3825, 0.7534, 0.3675, 0.75, 0.3675, 0.7466, 0.3716, 0.7466, 0.3716, 0.75, 0.3675, 0.7425, 0.3716, 0.7425, 0.3716, 0.7466, 0.3675, 0.7466, 0.3716, 0.7425, 0.3781, 0.7426, 0.3782, 0.7467, 0.3716, 0.7466, 0.3738, 0.7466, 0.3716, 0.75, 0.3716, 0.7466, 0.6325, 0.7477, 0.6325, 0.75, 0.6285, 0.75, 0.6286, 0.7482, 0.625, 0.7575, 0.622, 0.7575, 0.6225, 0.7535, 0.625, 0.7535, 0.6175, 0.7575, 0.6186, 0.7535, 0.6225, 0.7535, 0.622, 0.7575, 0.6186, 0.7535, 0.6159, 0.748, 0.6208, 0.7486, 0.6225, 0.7535, 0.6125, 0.7457, 0.6192, 0.7471, 0.6208, 0.7486, 0.6159, 0.748, 0.6192, 0.7471, 0.6286, 0.7482, 0.6285, 0.75, 0.6208, 0.7486, 0.625, 0.7535, 0.6225, 0.7535, 0.6236, 0.7514, 0.3675, 0.5075, 0.3675, 0.5034, 0.3716, 0.5034, 0.3716, 0.5075, 0.3675, 0.5034, 0.3675, 0.5, 0.3716, 0.5, 0.3716, 0.5034, 0.3825, 0.4925, 0.3825, 0.4966, 0.375, 0.4966, 0.375, 0.4925, 0.3825, 0.4966, 0.3825, 0.5034, 0.3784, 0.5034, 0.375, 0.4966, 0.3825, 0.5075, 0.3784, 0.5075, 0.3784, 0.5034, 0.3825, 0.5034, 0.3784, 0.5075, 0.3716, 0.5075, 0.3716, 0.5034, 0.3784, 0.5034, 0.3716, 0.5034, 0.3716, 0.5, 0.3738, 0.5034, 0.6325, 0.5075, 0.6284, 0.5075, 0.6284, 0.5, 0.6325, 0.5, 0.6284, 0.5075, 0.6216, 0.5075, 0.6216, 0.5034, 0.6284, 0.5, 0.6175, 0.5075, 0.6175, 0.5034, 0.6216, 0.5034, 0.6216, 0.5075, 0.6175, 0.5034, 0.6175, 0.4966, 0.6216, 0.4966, 0.6216, 0.5034, 0.6175, 0.4925, 0.6216, 0.4925, 0.6216, 0.4966, 0.6175, 0.4966, 0.6216, 0.4925, 0.625, 0.4925, 0.625, 0.4966, 0.6216, 0.4966, 0.625, 0.4966, 0.6216, 0.4988, 0.6216, 0.4966, 0.1325, 0.6175, 0.1325, 0.6225, 0.1285, 0.6233, 0.1284, 0.6196, 0.1325, 0.6225, 0.1325, 0.6275, 0.1285, 0.6265, 0.1285, 0.6233, 0.1325, 0.6325, 0.1285, 0.6299, 0.1285, 0.6265, 0.1325, 0.6275, 0.1285, 0.6299, 0.125, 0.6269, 0.125, 0.625, 0.1285, 0.6265, 0.3807, 0.125, 0.375, 0.1278, 0.375, 0.125, 0.3745, 0.123, 0.125, 0.6222, 0.1284, 0.6196, 0.1285, 0.6233, 0.125, 0.625, 0.1285, 0.6233, 0.1285, 0.6265, 0.125, 0.625, 0.8675, 0.6273, 0.8675, 0.6262, 0.8715, 0.6263, 0.8715, 0.6274, 0.8675, 0.6262, 0.8675, 0.6235, 0.8715, 0.6233, 0.8715, 0.6263, 0.8675, 0.6221, 0.8716, 0.6217, 0.8715, 0.6233, 0.8675, 0.6235, 0.8716, 0.6217, 0.875, 0.6214, 0.875, 0.6233, 0.8715, 0.6233, 0.6179, 0.125, 0.625, 0.1226, 0.625, 0.1233, 0.6171, 0.1255, 0.875, 0.6274, 0.8715, 0.6274, 0.8715, 0.6263, 0.875, 0.6267, 0.8715, 0.6263, 0.8715, 0.6262, 0.875, 0.6267, 0.3675, 0.6325, 0.3675, 0.6275, 0.3715, 0.6265, 0.3715, 0.6299, 0.3675, 0.6275, 0.3675, 0.6225, 0.3715, 0.6233, 0.3715, 0.6265, 0.3675, 0.6175, 0.3715, 0.6196, 0.3715, 0.6233, 0.3675, 0.6225, 0.3715, 0.6196, 0.3772, 0.6227, 0.3764, 0.6249, 0.3715, 0.6233, 0.3807, 0.625, 0.3779, 0.6271, 0.3764, 0.6249, 0.3772, 0.6227, 0.3779, 0.6271, 0.3715, 0.6299, 0.3715, 0.6265, 0.3764, 0.6249, 0.3715, 0.6265, 0.3715, 0.6233, 0.3764, 0.6249, 0.6325, 0.6221, 0.6325, 0.6235, 0.6285, 0.6233, 0.6284, 0.6217, 0.6325, 0.6235, 0.6325, 0.6262, 0.6285, 0.6263, 0.6285, 0.6233, 0.6325, 0.6273, 0.6285, 0.6274, 0.6285, 0.6263, 0.6325, 0.6262, 0.6285, 0.6274, 0.6021, 0.6339, 0.6136, 0.6286, 0.6285, 0.6263, 0.6179, 0.625, 0.6213, 0.6233, 0.6136, 0.6286, 0.6021, 0.6339, 0.6213, 0.6233, 0.6284, 0.6217, 0.6285, 0.6233, 0.6136, 0.6286, 0.6285, 0.6233, 0.6285, 0.6263, 0.6136, 0.6286, 0.1325, 0.68, 0.1325, 0.685, 0.1285, 0.6859, 0.1284, 0.6823, 0.1325, 0.685, 0.1325, 0.69, 0.1285, 0.6891, 0.1285, 0.6859, 0.1325, 0.695, 0.1285, 0.6927, 0.1285, 0.6891, 0.1325, 0.69, 0.1285, 0.6927, 0.125, 0.6898, 0.125, 0.6875, 0.1285, 0.6891, 0.3825, 0.0625, 0.375, 0.06484, 0.375, 0.0625, 0.375, 0.06016, 0.125, 0.6852, 0.1284, 0.6823, 0.1285, 0.6859, 0.125, 0.6875, 0.1285, 0.6859, 0.1285, 0.6891, 0.125, 0.6875, 0.6325, 0.68, 0.6325, 0.684, 0.6285, 0.6854, 0.6286, 0.6827, 0.6325, 0.684, 0.6325, 0.6888, 0.6284, 0.6874, 0.6285, 0.6854, 0.6325, 0.6904, 0.6285, 0.6873, 0.6284, 0.6874, 0.6325, 0.6888, 0.6285, 0.6873, 0.6183, 0.6884, 0.6224, 0.6867, 0.6284, 0.6874, 0.6168, 0.6892, 0.6212, 0.6861, 0.6224, 0.6867, 0.6183, 0.6884, 0.6212, 0.6861, 0.6286, 0.6827, 0.6285, 0.6854, 0.6224, 0.6867, 0.6285, 0.6854, 0.6284, 0.6874, 0.6224, 0.6867, 0.8675, 0.6904, 0.8675, 0.6888, 0.8716, 0.6874, 0.8715, 0.6873, 0.8675, 0.6888, 0.8675, 0.684, 0.8715, 0.6854, 0.8716, 0.6874, 0.8675, 0.68, 0.8714, 0.6827, 0.8715, 0.6854, 0.8675, 0.684, 0.8714, 0.6827, 0.875, 0.6861, 0.875, 0.6867, 0.8715, 0.6854, 0.6043, 0.05595, 0.625, 0.0625, 0.6311, 0.06562, 0.6358, 0.06803, 0.875, 0.6875, 0.8715, 0.6873, 0.8716, 0.6874, 0.875, 0.6875, 0.8716, 0.687, 0.8715, 0.6854, 0.875, 0.6867, 0.3675, 0.695, 0.3675, 0.69, 0.3715, 0.6891, 0.3716, 0.6927, 0.3675, 0.69, 0.3675, 0.685, 0.3715, 0.6859, 0.3715, 0.6891, 0.3675, 0.68, 0.3715, 0.6823, 0.3715, 0.6859, 0.3675, 0.685, 0.3715, 0.6823, 0.3789, 0.685, 0.3769, 0.6875, 0.3715, 0.6859, 0.3825, 0.6875, 0.3783, 0.6899, 0.3769, 0.6875, 0.3789, 0.685, 0.3783, 0.6899, 0.3716, 0.6927, 0.3715, 0.6891, 0.3769, 0.6875, 0.3715, 0.6891, 0.3715, 0.6859, 0.3769, 0.6875, 0.6168, 0.09375, 0.625, 0.09125, 0.625, 0.0926, 0.625, 0.09375, 0.875, 0.6587, 0.8714, 0.6616, 0.8715, 0.6583, 0.875, 0.6574, 0.8675, 0.6637, 0.8675, 0.6594, 0.8715, 0.6583, 0.8714, 0.6616, 0.8675, 0.6594, 0.8675, 0.6553, 0.8715, 0.6561, 0.8715, 0.6583, 0.8675, 0.6539, 0.8715, 0.6556, 0.8715, 0.6561, 0.8675, 0.6553, 0.8715, 0.6556, 0.875, 0.6562, 0.875, 0.6565, 0.8715, 0.6561, 0.875, 0.6574, 0.8715, 0.6583, 0.8715, 0.6561, 0.3675, 0.6488, 0.3715, 0.6511, 0.3715, 0.6546, 0.3675, 0.6538, 0.3715, 0.6511, 0.3784, 0.6539, 0.3769, 0.6562, 0.3715, 0.6546, 0.3825, 0.6562, 0.3785, 0.6586, 0.3769, 0.6562, 0.3784, 0.6539, 0.3785, 0.6586, 0.3716, 0.6614, 0.3715, 0.6579, 0.3769, 0.6562, 0.3675, 0.6637, 0.3675, 0.6587, 0.3715, 0.6579, 0.3716, 0.6614, 0.3675, 0.6587, 0.3675, 0.6538, 0.3715, 0.6546, 0.3715, 0.6579, 0.3715, 0.6546, 0.3769, 0.6562, 0.3715, 0.6579, 0.3825, 0.09375, 0.375, 0.09609, 0.375, 0.09375, 0.3755, 0.09162, 0.125, 0.6539, 0.1284, 0.6511, 0.1285, 0.6546, 0.125, 0.6562, 0.1325, 0.6488, 0.1325, 0.6538, 0.1285, 0.6546, 0.1284, 0.6511, 0.1325, 0.6538, 0.1325, 0.6588, 0.1285, 0.6579, 0.1285, 0.6546, 0.1325, 0.6637, 0.1285, 0.6614, 0.1285, 0.6579, 0.1325, 0.6588, 0.1285, 0.6614, 0.125, 0.6586, 0.125, 0.6562, 0.1285, 0.6579, 0.125, 0.6562, 0.1285, 0.6546, 0.1285, 0.6579, 0.6325, 0.6637, 0.6286, 0.6616, 0.6285, 0.6583, 0.6325, 0.6594, 0.6286, 0.6616, 0.6238, 0.6577, 0.6245, 0.6569, 0.6285, 0.6583, 0.6168, 0.6562, 0.621, 0.6563, 0.6245, 0.6569, 0.6238, 0.6577, 0.621, 0.6563, 0.6285, 0.6556, 0.6285, 0.6561, 0.6245, 0.6569, 0.6325, 0.6539, 0.6325, 0.6553, 0.6285, 0.6561, 0.6285, 0.6556, 0.6325, 0.6553, 0.6325, 0.6594, 0.6285, 0.6583, 0.6285, 0.6561, 0.6285, 0.6583, 0.6245, 0.6569, 0.6285, 0.6561, 0.1325, 0.7258, 0.1285, 0.7233, 0.1285, 0.7198, 0.1325, 0.7208, 0.1285, 0.7233, 0.125, 0.7202, 0.125, 0.7183, 0.1285, 0.7198, 0.3807, 0.03168, 0.375, 0.03451, 0.375, 0.03168, 0.3745, 0.02964, 0.125, 0.7155, 0.1284, 0.7129, 0.1285, 0.7166, 0.125, 0.7183, 0.1325, 0.7108, 0.1325, 0.7158, 0.1285, 0.7166, 0.1284, 0.7129, 0.1325, 0.7158, 0.1325, 0.7208, 0.1285, 0.7198, 0.1285, 0.7166, 0.1285, 0.7198, 0.125, 0.7183, 0.1285, 0.7166, 0.6131, 0.7183, 0.6189, 0.7157, 0.6096, 0.7228, 0.5933, 0.73, 0.6189, 0.7157, 0.6284, 0.7138, 0.6285, 0.7161, 0.6096, 0.7228, 0.6325, 0.7155, 0.6325, 0.7168, 0.6285, 0.7161, 0.6284, 0.7138, 0.6325, 0.7168, 0.6325, 0.7195, 0.6285, 0.7199, 0.6285, 0.7161, 0.6325, 0.7206, 0.6286, 0.7212, 0.6285, 0.7199, 0.6325, 0.7195, 0.6286, 0.7212, 0.5933, 0.73, 0.6096, 0.7228, 0.6285, 0.7199, 0.6096, 0.7228, 0.6285, 0.7161, 0.6285, 0.7199, 0.8675, 0.7155, 0.8716, 0.7138, 0.8715, 0.7161, 0.8675, 0.7168, 0.8716, 0.7138, 0.875, 0.7126, 0.875, 0.7159, 0.8715, 0.7161, 0.6131, 0.03168, 0.625, 0.02817, 0.625, 0.02923, 0.6122, 0.03245, 0.875, 0.7218, 0.8714, 0.7212, 0.8715, 0.7199, 0.875, 0.7208, 0.8675, 0.7206, 0.8675, 0.7195, 0.8715, 0.7199, 0.8714, 0.7212, 0.8675, 0.7195, 0.8675, 0.7168, 0.8715, 0.7161, 0.8715, 0.7199, 0.8715, 0.7199, 0.875, 0.7208, 0.8715, 0.7199, 0.3807, 0.7183, 0.3779, 0.7204, 0.3764, 0.7182, 0.3772, 0.716, 0.3779, 0.7204, 0.3715, 0.7233, 0.3715, 0.7198, 0.3764, 0.7182, 0.3675, 0.7258, 0.3675, 0.7208, 0.3715, 0.7198, 0.3715, 0.7233, 0.3675, 0.7208, 0.3675, 0.7158, 0.3715, 0.7166, 0.3715, 0.7198, 0.3675, 0.7108, 0.3715, 0.7129, 0.3715, 0.7166, 0.3675, 0.7158, 0.3715, 0.7129, 0.3772, 0.716, 0.3764, 0.7182, 0.3715, 0.7166, 0.3764, 0.7182, 0.3715, 0.7198, 0.3715, 0.7166, 0.6175, 0.1875, 0.625, 0.1852, 0.625, 0.1875, 0.625, 0.1898, 0.875, 0.5648, 0.8716, 0.5677, 0.8715, 0.5641, 0.875, 0.5625, 0.8675, 0.57, 0.8675, 0.565, 0.8715, 0.5641, 0.8716, 0.5677, 0.8675, 0.565, 0.8675, 0.56, 0.8715, 0.5609, 0.8715, 0.5641, 0.8675, 0.555, 0.8715, 0.5573, 0.8715, 0.5609, 0.8675, 0.56, 0.8715, 0.5573, 0.875, 0.5602, 0.875, 0.5625, 0.8715, 0.5609, 0.875, 0.5625, 0.8715, 0.5641, 0.8715, 0.5609, 0.3675, 0.555, 0.3715, 0.5573, 0.3715, 0.5609, 0.3675, 0.56, 0.3715, 0.5573, 0.3784, 0.5602, 0.3769, 0.5625, 0.3715, 0.5609, 0.3825, 0.5625, 0.3785, 0.5648, 0.3769, 0.5625, 0.3784, 0.5602, 0.3785, 0.5648, 0.3716, 0.5677, 0.3715, 0.5641, 0.3769, 0.5625, 0.3675, 0.57, 0.3675, 0.565, 0.3715, 0.5641, 0.3716, 0.5677, 0.3675, 0.565, 0.3675, 0.56, 0.3715, 0.5609, 0.3715, 0.5641, 0.3715, 0.5609, 0.3769, 0.5625, 0.3715, 0.5641, 0.1325, 0.555, 0.1325, 0.56, 0.1285, 0.5609, 0.1284, 0.5573, 0.1325, 0.56, 0.1325, 0.565, 0.1285, 0.5641, 0.1285, 0.5609, 0.1325, 0.57, 0.1285, 0.5677, 0.1285, 0.5641, 0.1325, 0.565, 0.1285, 0.5677, 0.125, 0.5648, 0.125, 0.5625, 0.1285, 0.5641, 0.3825, 0.1875, 0.375, 0.1898, 0.375, 0.1875, 0.375, 0.1852, 0.125, 0.5602, 0.1284, 0.5573, 0.1285, 0.5609, 0.125, 0.5625, 0.1285, 0.5609, 0.1285, 0.5641, 0.125, 0.5625, 0.6325, 0.555, 0.6325, 0.56, 0.6285, 0.5609, 0.6284, 0.5573, 0.6325, 0.56, 0.6325, 0.565, 0.6285, 0.5641, 0.6285, 0.5609, 0.6325, 0.57, 0.6285, 0.5677, 0.6285, 0.5641, 0.6325, 0.565, 0.6285, 0.5677, 0.6215, 0.5648, 0.6231, 0.5625, 0.6285, 0.5641, 0.6175, 0.5625, 0.6215, 0.5602, 0.6231, 0.5625, 0.6215, 0.5648, 0.6215, 0.5602, 0.6284, 0.5573, 0.6285, 0.5609, 0.6231, 0.5625, 0.6285, 0.5609, 0.6285, 0.5641, 0.6231, 0.5625, 0.1325, 0.6012, 0.1285, 0.5989, 0.1285, 0.5954, 0.1325, 0.5962, 0.1285, 0.5989, 0.125, 0.5961, 0.125, 0.5938, 0.1285, 0.5954, 0.3825, 0.1563, 0.375, 0.1586, 0.375, 0.1562, 0.375, 0.1539, 0.125, 0.5914, 0.1284, 0.5886, 0.1285, 0.5921, 0.125, 0.5938, 0.1325, 0.5862, 0.1325, 0.5913, 0.1285, 0.5921, 0.1284, 0.5886, 0.1325, 0.5913, 0.1325, 0.5962, 0.1285, 0.5954, 0.1285, 0.5921, 0.1285, 0.5954, 0.125, 0.5938, 0.1285, 0.5921, 0.6325, 0.5967, 0.6285, 0.5935, 0.6284, 0.5937, 0.6325, 0.5951, 0.6285, 0.5935, 0.6186, 0.5937, 0.6225, 0.5925, 0.6284, 0.5937, 0.6175, 0.5938, 0.6215, 0.5914, 0.6225, 0.5925, 0.6186, 0.5937, 0.6215, 0.5914, 0.6285, 0.5886, 0.6285, 0.5914, 0.6225, 0.5925, 0.6325, 0.5862, 0.6325, 0.5902, 0.6285, 0.5914, 0.6285, 0.5886, 0.6325, 0.5902, 0.6325, 0.5951, 0.6284, 0.5937, 0.6285, 0.5914, 0.6284, 0.5937, 0.6225, 0.5925, 0.6285, 0.5914, 0.8675, 0.5862, 0.8715, 0.5886, 0.8715, 0.5914, 0.8675, 0.5902, 0.8715, 0.5886, 0.875, 0.5914, 0.875, 0.5925, 0.8715, 0.5914, 0.6175, 0.1562, 0.625, 0.1562, 0.6344, 0.1612, 0.6423, 0.1654, 0.875, 0.5938, 0.8715, 0.5935, 0.8716, 0.5937, 0.875, 0.5937, 0.8675, 0.5967, 0.8675, 0.5951, 0.8716, 0.5937, 0.8715, 0.5935, 0.8675, 0.5951, 0.8675, 0.5902, 0.8715, 0.5914, 0.8716, 0.5937, 0.8715, 0.5914, 0.875, 0.5925, 0.8716, 0.5931, 0.3675, 0.5862, 0.3715, 0.5886, 0.3715, 0.5921, 0.3675, 0.5913, 0.3715, 0.5886, 0.3789, 0.5912, 0.3769, 0.5938, 0.3715, 0.5921, 0.3825, 0.5938, 0.3783, 0.5962, 0.3769, 0.5938, 0.3789, 0.5912, 0.3783, 0.5962, 0.3716, 0.5989, 0.3715, 0.5954, 0.3769, 0.5938, 0.3675, 0.6012, 0.3675, 0.5962, 0.3715, 0.5954, 0.3716, 0.5989, 0.3675, 0.5962, 0.3675, 0.5913, 0.3715, 0.5921, 0.3715, 0.5954, 0.3715, 0.5921, 0.3769, 0.5938, 0.3715, 0.5954, 0.1325, 0.7258, 0.1325, 0.7425, 0.1284, 0.7425, 0.1285, 0.7233, 0.1285, 0.7233, 0.1284, 0.7425, 0.125, 0.7425, 0.125, 0.7202, 0.375, 0.02982, 0.375, 0.0075, 0.3819, 0.007263, 0.3807, 0.03168, 0.3825, 0.9925, 0.6175, 0.9925, 0.6186, 0.9965, 0.3825, 0.9966, 0.3825, 0.9966, 0.6186, 0.9965, 0.6198, 1.0, 0.3825, 1.0, 0.3825, 0.0, 0.6198, 0.0, 0.6125, 0.004269, 0.3819, 0.007263, 0.8675, 0.555, 0.8675, 0.5075, 0.8715, 0.5075, 0.8715, 0.5573, 0.8715, 0.5573, 0.8715, 0.5075, 0.875, 0.5075, 0.875, 0.5602, 0.625, 0.1898, 0.625, 0.2425, 0.6175, 0.2425, 0.6175, 0.1875, 0.6175, 0.2575, 0.3825, 0.2575, 0.3825, 0.2534, 0.6175, 0.2535, 0.6175, 0.2535, 0.3825, 0.2534, 0.3825, 0.2466, 0.6175, 0.2465, 0.6175, 0.2465, 0.3825, 0.2466, 0.3825, 0.2425, 0.6175, 0.2425, 0.3675, 0.5075, 0.1325, 0.5075, 0.1325, 0.5034, 0.3675, 0.5034, 0.3675, 0.5034, 0.1325, 0.5034, 0.1325, 0.5, 0.3675, 0.5, 0.375, 0.4925, 0.375, 0.2575, 0.3825, 0.2575, 0.3825, 0.4925, 0.8675, 0.5075, 0.6325, 0.5075, 0.6325, 0.5, 0.8675, 0.5, 0.625, 0.2575, 0.625, 0.4925, 0.6216, 0.4925, 0.6215, 0.2575, 0.6215, 0.2575, 0.6216, 0.4925, 0.6175, 0.4925, 0.6175, 0.2575, 0.6175, 0.5075, 0.3825, 0.5075, 0.3825, 0.5034, 0.6175, 0.5034, 0.6175, 0.5034, 0.3825, 0.5034, 0.3825, 0.4966, 0.6175, 0.4966, 0.6175, 0.4966, 0.3825, 0.4966, 0.3825, 0.4925, 0.6175, 0.4925, 0.3675, 0.555, 0.3675, 0.5075, 0.3716, 0.5075, 0.3715, 0.5573, 0.3715, 0.5573, 0.3716, 0.5075, 0.3784, 0.5075, 0.3784, 0.5602, 0.3784, 0.5602, 0.3784, 0.5075, 0.3825, 0.5075, 0.3825, 0.5625, 0.6325, 0.7206, 0.6325, 0.7477, 0.6286, 0.7482, 0.6286, 0.7212, 0.6286, 0.7212, 0.6286, 0.7482, 0.6192, 0.7471, 0.6194, 0.7199, 0.6194, 0.7199, 0.6192, 0.7471, 0.6125, 0.7457, 0.6131, 0.7183, 0.6175, 0.7575, 0.3825, 0.7575, 0.3825, 0.7534, 0.6186, 0.7535, 0.6186, 0.7535, 0.3825, 0.7534, 0.3821, 0.7467, 0.6159, 0.748, 0.6159, 0.748, 0.3821, 0.7467, 0.3819, 0.7427, 0.6125, 0.7457, 0.1325, 0.7425, 0.3675, 0.7425, 0.3675, 0.7466, 0.1325, 0.7466, 0.1325, 0.7466, 0.3675, 0.7466, 0.3675, 0.75, 0.1325, 0.75, 0.375, 0.9925, 0.375, 0.7575, 0.3825, 0.7575, 0.3825, 0.9925, 0.6325, 0.7477, 0.8675, 0.7477, 0.8675, 0.75, 0.6325, 0.75, 0.625, 0.7575, 0.625, 0.9925, 0.622, 0.9925, 0.622, 0.7575, 0.622, 0.7575, 0.622, 0.9925, 0.6175, 0.9925, 0.6175, 0.7575, 0.1325, 0.6012, 0.1325, 0.6175, 0.1284, 0.6196, 0.1285, 0.5989, 0.1285, 0.5989, 0.1284, 0.6196, 0.125, 0.6222, 0.125, 0.5961, 0.375, 0.1539, 0.375, 0.1278, 0.3807, 0.125, 0.3825, 0.1562, 0.8675, 0.6539, 0.8675, 0.6273, 0.8715, 0.6274, 0.8715, 0.6556, 0.8715, 0.6556, 0.8715, 0.6274, 0.875, 0.6274, 0.875, 0.6562, 0.625, 0.09375, 0.625, 0.1226, 0.6179, 0.125, 0.6168, 0.09375, 0.3675, 0.6488, 0.3675, 0.6325, 0.3715, 0.6299, 0.3715, 0.6511, 0.3715, 0.6511, 0.3715, 0.6299, 0.3779, 0.6271, 0.3783, 0.654, 0.3783, 0.654, 0.3779, 0.6271, 0.3807, 0.625, 0.3825, 0.6562, 0.6325, 0.5967, 0.6325, 0.6221, 0.6284, 0.6217, 0.6285, 0.5935, 0.6285, 0.5935, 0.6284, 0.6217, 0.6213, 0.6233, 0.6186, 0.5937, 0.6186, 0.5937, 0.6213, 0.6233, 0.6179, 0.625, 0.6175, 0.5938, 0.8675, 0.6273, 0.6325, 0.6273, 0.6325, 0.6262, 0.8675, 0.6262, 0.8675, 0.6262, 0.6325, 0.6262, 0.6325, 0.6235, 0.8675, 0.6235, 0.8675, 0.6235, 0.6325, 0.6235, 0.6325, 0.6221, 0.8675, 0.6221, 0.3675, 0.6325, 0.1325, 0.6325, 0.1325, 0.6275, 0.3675, 0.6275, 0.3675, 0.6275, 0.1325, 0.6275, 0.1325, 0.6225, 0.3675, 0.6225, 0.3675, 0.6225, 0.1325, 0.6225, 0.1325, 0.6175, 0.3675, 0.6175, 0.1325, 0.6637, 0.1325, 0.68, 0.1284, 0.6823, 0.1285, 0.6614, 0.1285, 0.6614, 0.1284, 0.6823, 0.125, 0.6852, 0.125, 0.6586, 0.375, 0.09141, 0.375, 0.06484, 0.3825, 0.0625, 0.3825, 0.09375, 0.6325, 0.6637, 0.6325, 0.68, 0.6286, 0.6827, 0.6286, 0.6616, 0.6286, 0.6616, 0.6286, 0.6827, 0.6212, 0.6861, 0.6211, 0.6587, 0.6211, 0.6587, 0.6212, 0.6861, 0.6168, 0.6892, 0.6168, 0.6562, 0.8675, 0.7155, 0.8675, 0.6904, 0.8715, 0.6873, 0.8716, 0.7138, 0.8716, 0.7138, 0.8715, 0.6873, 0.875, 0.6875, 0.875, 0.7126, 0.625, 0.03741, 0.625, 0.0625, 0.6043, 0.05595, 0.6131, 0.03168, 0.3675, 0.7108, 0.3675, 0.695, 0.3716, 0.6927, 0.3715, 0.7129, 0.3715, 0.7129, 0.3716, 0.6927, 0.3783, 0.6899, 0.3778, 0.7157, 0.3778, 0.7157, 0.3783, 0.6899, 0.3825, 0.6875, 0.3807, 0.7183, 0.8675, 0.6904, 0.6325, 0.6904, 0.6325, 0.6888, 0.8675, 0.6888, 0.8675, 0.6888, 0.6325, 0.6888, 0.6325, 0.684, 0.8675, 0.684, 0.8675, 0.684, 0.6325, 0.684, 0.6325, 0.68, 0.8675, 0.68, 0.3675, 0.695, 0.1325, 0.695, 0.1325, 0.69, 0.3675, 0.69, 0.3675, 0.69, 0.1325, 0.69, 0.1325, 0.685, 0.3675, 0.685, 0.3675, 0.685, 0.1325, 0.685, 0.1325, 0.68, 0.3675, 0.68, 0.8675, 0.68, 0.8675, 0.6637, 0.8714, 0.6616, 0.8714, 0.6827, 0.8714, 0.6827, 0.8714, 0.6616, 0.875, 0.6587, 0.875, 0.6861, 0.625, 0.06386, 0.625, 0.09125, 0.6168, 0.09375, 0.6168, 0.06082, 0.3675, 0.68, 0.3675, 0.6637, 0.3716, 0.6614, 0.3715, 0.6823, 0.3715, 0.6823, 0.3716, 0.6614, 0.3785, 0.6586, 0.3784, 0.6852, 0.3784, 0.6852, 0.3785, 0.6586, 0.3825, 0.6562, 0.3825, 0.6875, 0.1325, 0.6325, 0.1325, 0.6488, 0.1284, 0.6511, 0.1285, 0.6299, 0.1285, 0.6299, 0.1284, 0.6511, 0.125, 0.6539, 0.125, 0.6269, 0.375, 0.1231, 0.375, 0.09609, 0.3825, 0.09375, 0.3807, 0.125, 0.6325, 0.6273, 0.6325, 0.6539, 0.6285, 0.6556, 0.6285, 0.6274, 0.6285, 0.6274, 0.6285, 0.6556, 0.621, 0.6563, 0.6216, 0.6262, 0.6216, 0.6262, 0.621, 0.6563, 0.6168, 0.6562, 0.6179, 0.625, 0.3675, 0.6637, 0.1325, 0.6637, 0.1325, 0.6588, 0.3675, 0.6587, 0.3675, 0.6587, 0.1325, 0.6588, 0.1325, 0.6538, 0.3675, 0.6538, 0.3675, 0.6538, 0.1325, 0.6538, 0.1325, 0.6488, 0.3675, 0.6488, 0.8675, 0.6637, 0.6325, 0.6637, 0.6325, 0.6594, 0.8675, 0.6594, 0.8675, 0.6594, 0.6325, 0.6594, 0.6325, 0.6553, 0.8675, 0.6553, 0.8675, 0.6553, 0.6325, 0.6553, 0.6325, 0.6539, 0.8675, 0.6539, 0.1325, 0.695, 0.1325, 0.7108, 0.1284, 0.7129, 0.1285, 0.6927, 0.1285, 0.6927, 0.1284, 0.7129, 0.125, 0.7155, 0.125, 0.6898, 0.375, 0.06016, 0.375, 0.03451, 0.3807, 0.03168, 0.3825, 0.0625, 0.6325, 0.6904, 0.6325, 0.7155, 0.6284, 0.7138, 0.6285, 0.6873, 0.6285, 0.6873, 0.6284, 0.7138, 0.6189, 0.7157, 0.6116, 0.691, 0.6116, 0.691, 0.6189, 0.7157, 0.6131, 0.7183, 0.6043, 0.6941, 0.8675, 0.7477, 0.8675, 0.7206, 0.8714, 0.7212, 0.8714, 0.7482, 0.8714, 0.7482, 0.8714, 0.7212, 0.875, 0.7218, 0.875, 0.7489, 0.625, 0.001065, 0.625, 0.02817, 0.6131, 0.03168, 0.6125, 0.004269, 0.3675, 0.7425, 0.3675, 0.7258, 0.3715, 0.7233, 0.3716, 0.7425, 0.3716, 0.7425, 0.3715, 0.7233, 0.3779, 0.7204, 0.3781, 0.7426, 0.3781, 0.7426, 0.3779, 0.7204, 0.3807, 0.7183, 0.3819, 0.7427, 0.8675, 0.7206, 0.6325, 0.7206, 0.6325, 0.7195, 0.8675, 0.7195, 0.8675, 0.7195, 0.6325, 0.7195, 0.6325, 0.7168, 0.8675, 0.7168, 0.8675, 0.7168, 0.6325, 0.7168, 0.6325, 0.7155, 0.8675, 0.7155, 0.3675, 0.7258, 0.1325, 0.7258, 0.1325, 0.7208, 0.3675, 0.7208, 0.3675, 0.7208, 0.1325, 0.7208, 0.1325, 0.7158, 0.3675, 0.7158, 0.3675, 0.7158, 0.1325, 0.7158, 0.1325, 0.7108, 0.3675, 0.7108, 0.8675, 0.5862, 0.8675, 0.57, 0.8716, 0.5677, 0.8715, 0.5886, 0.8715, 0.5886, 0.8716, 0.5677, 0.875, 0.5648, 0.875, 0.5914, 0.625, 0.1586, 0.625, 0.1852, 0.6175, 0.1875, 0.6175, 0.1562, 0.3675, 0.5862, 0.3675, 0.57, 0.3716, 0.5677, 0.3715, 0.5886, 0.3715, 0.5886, 0.3716, 0.5677, 0.3785, 0.5648, 0.3784, 0.5914, 0.3784, 0.5914, 0.3785, 0.5648, 0.3825, 0.5625, 0.3825, 0.5938, 0.1325, 0.5075, 0.1325, 0.555, 0.1284, 0.5573, 0.1284, 0.5075, 0.1284, 0.5075, 0.1284, 0.5573, 0.125, 0.5602, 0.125, 0.5075, 0.375, 0.2425, 0.375, 0.1898, 0.3825, 0.1875, 0.3825, 0.2425, 0.6325, 0.5075, 0.6325, 0.555, 0.6284, 0.5573, 0.6284, 0.5075, 0.6284, 0.5075, 0.6284, 0.5573, 0.6215, 0.5602, 0.6216, 0.5075, 0.6216, 0.5075, 0.6215, 0.5602, 0.6175, 0.5625, 0.6175, 0.5075, 0.3675, 0.57, 0.1325, 0.57, 0.1325, 0.565, 0.3675, 0.565, 0.3675, 0.565, 0.1325, 0.565, 0.1325, 0.56, 0.3675, 0.56, 0.3675, 0.56, 0.1325, 0.56, 0.1325, 0.555, 0.3675, 0.555, 0.8675, 0.57, 0.6325, 0.57, 0.6325, 0.565, 0.8675, 0.565, 0.8675, 0.565, 0.6325, 0.565, 0.6325, 0.56, 0.8675, 0.56, 0.8675, 0.56, 0.6325, 0.56, 0.6325, 0.555, 0.8675, 0.555, 0.1325, 0.57, 0.1325, 0.5862, 0.1284, 0.5886, 0.1285, 0.5677, 0.1285, 0.5677, 0.1284, 0.5886, 0.125, 0.5914, 0.125, 0.5648, 0.375, 0.1852, 0.375, 0.1586, 0.3825, 0.1563, 0.3825, 0.1875, 0.6325, 0.57, 0.6325, 0.5862, 0.6285, 0.5886, 0.6285, 0.5677, 0.6285, 0.5677, 0.6285, 0.5886, 0.6215, 0.5914, 0.6215, 0.5648, 0.6215, 0.5648, 0.6215, 0.5914, 0.6175, 0.5938, 0.6175, 0.5625, 0.8675, 0.6221, 0.8675, 0.5967, 0.8715, 0.5935, 0.8716, 0.6217, 0.8716, 0.6217, 0.8715, 0.5935, 0.875, 0.5938, 0.875, 0.6214, 0.625, 0.1286, 0.625, 0.1562, 0.6175, 0.1562, 0.6179, 0.125, 0.3675, 0.6175, 0.3675, 0.6012, 0.3716, 0.5989, 0.3715, 0.6196, 0.3715, 0.6196, 0.3716, 0.5989, 0.3783, 0.5962, 0.3778, 0.6224, 0.3778, 0.6224, 0.3783, 0.5962, 0.3825, 0.5938, 0.3807, 0.625, 0.3675, 0.6012, 0.1325, 0.6012, 0.1325, 0.5962, 0.3675, 0.5962, 0.3675, 0.5962, 0.1325, 0.5962, 0.1325, 0.5913, 0.3675, 0.5913, 0.3675, 0.5913, 0.1325, 0.5913, 0.1325, 0.5862, 0.3675, 0.5862, 0.8675, 0.5967, 0.6325, 0.5967, 0.6325, 0.5951, 0.8675, 0.5951, 0.8675, 0.5951, 0.6325, 0.5951, 0.6325, 0.5902, 0.8675, 0.5902, 0.8675, 0.5902, 0.6325, 0.5902, 0.6325, 0.5862, 0.8675, 0.5862, 0.3819, 0.007263, 0.6125, 0.004269, 0.6131, 0.03168, 0.3807, 0.03168, 0.1854, 0.6514, 0.1854, 0.75, 0.125, 0.7047, 0.125, 0.6514, 0.375, 0.9396, 0.3794, 0.9396, 0.3794, 1.0, 0.375, 1.0, 0.3845, 0.9396, 0.3845, 1.0, 0.3794, 1.0, 0.3794, 0.9396, 0.3845, 0.0, 0.3845, 0.04502, 0.3794, 0.0453, 0.3794, 0.0, 0.3845, 0.09864, 0.3794, 0.09864, 0.3794, 0.0453, 0.3845, 0.04502, 0.3794, 0.09864, 0.375, 0.09864, 0.375, 0.0453, 0.3794, 0.0453, 0.375, 0.0453, 0.3794, 0.0, 0.3794, 0.0453, 0.6155, 0.9396, 0.6206, 0.9396, 0.6206, 1.0, 0.6155, 1.0, 0.6206, 0.9396, 0.625, 0.9396, 0.625, 1.0, 0.6206, 1.0, 0.8146, 0.6514, 0.875, 0.6514, 0.875, 0.7047, 0.8146, 0.75, 0.625, 0.09864, 0.6206, 0.09864, 0.6206, 0.0453, 0.625, 0.0453, 0.6155, 0.09864, 0.6155, 0.04502, 0.6206, 0.0453, 0.6206, 0.09864, 0.6155, 0.04502, 0.6155, 0.0, 0.6206, 0.0, 0.6206, 0.0453, 0.6206, 0.0, 0.625, 0.0453, 0.6206, 0.0453, 0.1854, 0.5986, 0.125, 0.5986, 0.125, 0.5453, 0.1854, 0.5, 0.375, 0.1514, 0.3794, 0.1514, 0.3794, 0.2047, 0.375, 0.2047, 0.3845, 0.1514, 0.3845, 0.205, 0.3794, 0.2047, 0.3794, 0.1514, 0.3845, 0.205, 0.3845, 0.2776, 0.3794, 0.2777, 0.3794, 0.2047, 0.3845, 0.3104, 0.3794, 0.3104, 0.3794, 0.2777, 0.3845, 0.2776, 0.3794, 0.3104, 0.375, 0.3104, 0.375, 0.25, 0.3794, 0.2777, 0.375, 0.2047, 0.3794, 0.2047, 0.3794, 0.2338, 0.8146, 0.5986, 0.8146, 0.5, 0.875, 0.5453, 0.875, 0.5986, 0.625, 0.3104, 0.6206, 0.3104, 0.6206, 0.2777, 0.625, 0.25, 0.6155, 0.3104, 0.6155, 0.2776, 0.6206, 0.2777, 0.6206, 0.3104, 0.6155, 0.2776, 0.6155, 0.205, 0.6206, 0.2047, 0.6206, 0.2777, 0.6155, 0.1514, 0.6206, 0.1514, 0.6206, 0.2047, 0.6155, 0.205, 0.6206, 0.1514, 0.625, 0.1514, 0.625, 0.2047, 0.6206, 0.2047, 0.625, 0.2047, 0.6206, 0.2338, 0.6206, 0.2047, 0.3146, 0.6514, 0.3474, 0.6514, 0.3473, 0.75, 0.3146, 0.75, 0.3474, 0.6514, 0.3794, 0.6514, 0.3794, 0.7047, 0.3473, 0.75, 0.3845, 0.6514, 0.3845, 0.705, 0.3794, 0.7047, 0.3794, 0.6514, 0.3845, 0.705, 0.3845, 0.7776, 0.3794, 0.7777, 0.3794, 0.7047, 0.3845, 0.8104, 0.3794, 0.8104, 0.3794, 0.7777, 0.3845, 0.7776, 0.3794, 0.8104, 0.375, 0.8104, 0.375, 0.7777, 0.3794, 0.7777, 0.375, 0.7777, 0.3794, 0.7599, 0.3794, 0.7777, 0.6854, 0.6514, 0.6854, 0.75, 0.6527, 0.75, 0.6526, 0.6514, 0.625, 0.8104, 0.6206, 0.8104, 0.6206, 0.7777, 0.625, 0.7777, 0.6155, 0.8104, 0.6155, 0.7776, 0.6206, 0.7777, 0.6206, 0.8104, 0.6155, 0.7776, 0.6155, 0.705, 0.6206, 0.7047, 0.6206, 0.7777, 0.6155, 0.6514, 0.6206, 0.6514, 0.6206, 0.7047, 0.6155, 0.705, 0.6206, 0.6514, 0.6526, 0.6514, 0.6527, 0.75, 0.6206, 0.7047, 0.625, 0.7777, 0.6206, 0.7777, 0.6206, 0.7599, 0.3146, 0.5986, 0.3146, 0.5, 0.3473, 0.5, 0.3474, 0.5986, 0.375, 0.4396, 0.3794, 0.4396, 0.3794, 0.4723, 0.375, 0.4723, 0.3845, 0.4396, 0.3845, 0.4724, 0.3794, 0.4723, 0.3794, 0.4396, 0.3845, 0.4724, 0.3845, 0.545, 0.3794, 0.5453, 0.3794, 0.4723, 0.3845, 0.5986, 0.3794, 0.5986, 0.3794, 0.5453, 0.3845, 0.545, 0.3794, 0.5986, 0.3474, 0.5986, 0.3473, 0.5, 0.3794, 0.5453, 0.375, 0.4723, 0.3794, 0.4723, 0.3794, 0.4901, 0.6854, 0.5986, 0.6526, 0.5986, 0.6527, 0.5, 0.6854, 0.5, 0.6526, 0.5986, 0.6206, 0.5986, 0.6206, 0.5453, 0.6527, 0.5, 0.6155, 0.5986, 0.6155, 0.545, 0.6206, 0.5453, 0.6206, 0.5986, 0.6155, 0.545, 0.6155, 0.4724, 0.6206, 0.4723, 0.6206, 0.5453, 0.6155, 0.4396, 0.6206, 0.4396, 0.6206, 0.4723, 0.6155, 0.4724, 0.6206, 0.4396, 0.625, 0.4396, 0.625, 0.4723, 0.6206, 0.4723, 0.625, 0.4723, 0.6206, 0.4901, 0.6206, 0.4723, 0.1854, 0.5986, 0.1854, 0.6514, 0.125, 0.6514, 0.125, 0.5986, 0.375, 0.1514, 0.375, 0.09864, 0.3794, 0.09864, 0.3794, 0.1514, 0.3794, 0.1514, 0.3794, 0.09864, 0.3845, 0.09864, 0.3845, 0.1514, 0.3845, 0.9396, 0.6155, 0.9396, 0.6155, 1.0, 0.3845, 1.0, 0.3845, 0.0, 0.6155, 0.0, 0.6155, 0.04502, 0.3845, 0.04502, 0.3845, 0.04502, 0.6155, 0.04502, 0.6155, 0.09864, 0.3845, 0.09864, 0.8146, 0.6514, 0.8146, 0.5986, 0.875, 0.5986, 0.875, 0.6514, 0.625, 0.09864, 0.625, 0.1514, 0.6206, 0.1514, 0.6206, 0.09864, 0.6206, 0.09864, 0.6206, 0.1514, 0.6155, 0.1514, 0.6155, 0.09864, 0.6155, 0.3104, 0.3845, 0.3104, 0.3845, 0.2776, 0.6155, 0.2776, 0.6155, 0.2776, 0.3845, 0.2776, 0.3845, 0.205, 0.6155, 0.205, 0.6155, 0.205, 0.3845, 0.205, 0.3845, 0.1514, 0.6155, 0.1514, 0.3146, 0.5986, 0.1854, 0.5986, 0.1854, 0.5, 0.3146, 0.5, 0.375, 0.4396, 0.375, 0.3104, 0.3794, 0.3104, 0.3794, 0.4396, 0.3794, 0.4396, 0.3794, 0.3104, 0.3845, 0.3104, 0.3845, 0.4396, 0.8146, 0.5986, 0.6854, 0.5986, 0.6854, 0.5, 0.8146, 0.5, 0.625, 0.3104, 0.625, 0.4396, 0.6206, 0.4396, 0.6206, 0.3104, 0.6206, 0.3104, 0.6206, 0.4396, 0.6155, 0.4396, 0.6155, 0.3104, 0.6155, 0.5986, 0.3845, 0.5986, 0.3845, 0.545, 0.6155, 0.545, 0.6155, 0.545, 0.3845, 0.545, 0.3845, 0.4724, 0.6155, 0.4724, 0.6155, 0.4724, 0.3845, 0.4724, 0.3845, 0.4396, 0.6155, 0.4396, 0.3146, 0.6514, 0.3146, 0.5986, 0.3474, 0.5986, 0.3474, 0.6514, 0.3474, 0.6514, 0.3474, 0.5986, 0.3794, 0.5986, 0.3794, 0.6514, 0.3794, 0.6514, 0.3794, 0.5986, 0.3845, 0.5986, 0.3845, 0.6514, 0.6854, 0.5986, 0.6854, 0.6514, 0.6526, 0.6514, 0.6526, 0.5986, 0.6526, 0.5986, 0.6526, 0.6514, 0.6206, 0.6514, 0.6206, 0.5986, 0.6206, 0.5986, 0.6206, 0.6514, 0.6155, 0.6514, 0.6155, 0.5986, 0.6155, 0.8104, 0.3845, 0.8104, 0.3845, 0.7776, 0.6155, 0.7776, 0.6155, 0.7776, 0.3845, 0.7776, 0.3845, 0.705, 0.6155, 0.705, 0.6155, 0.705, 0.3845, 0.705, 0.3845, 0.6514, 0.6155, 0.6514, 0.1854, 0.6514, 0.3146, 0.6514, 0.3146, 0.75, 0.1854, 0.75, 0.375, 0.9396, 0.375, 0.8104, 0.3794, 0.8104, 0.3794, 0.9396, 0.3794, 0.9396, 0.3794, 0.8104, 0.3845, 0.8104, 0.3845, 0.9396, 0.6854, 0.6514, 0.8146, 0.6514, 0.8146, 0.75, 0.6854, 0.75, 0.625, 0.8104, 0.625, 0.9396, 0.6206, 0.9396, 0.6206, 0.8104, 0.6206, 0.8104, 0.6206, 0.9396, 0.6155, 0.9396, 0.6155, 0.8104, 0.1854, 0.5986, 0.3146, 0.5986, 0.3146, 0.6514, 0.1854, 0.6514])
me_cube.update()

# ---- objects
ob_cube = bpy.data.objects.new('Cube', me_cube)

# ---- transforms, parenting, visibility, modifiers, constraints
ob_cube.location = (-0.8485, -0.049, 0.7943)
ob_cube.scale = (0.3091, 0.4458, 0.2202)

# ---- collection membership
col_collection.objects.link(ob_cube)

# ---- scene / render settings (as saved in the file)
scene.frame_start = 1; scene.frame_end = 250; scene.frame_set(1)
scene.render.engine = 'BLENDER_EEVEE_NEXT'
scene.cycles.sampling_pattern = 'TABULATED_SOBOL'
scene.cycles.use_light_tree = False
scene.view_settings.view_transform = 'Filmic'
bpy.context.view_layer.update()

# ---- added for rendering (the .blend has no active camera and no usable light): camera, sun
cam_auto = bpy.data.cameras.new('AutoCamera')
cam_auto.lens = 50.0
cam_auto.sensor_width = 36.0
cam_auto.clip_end = 1000.0
ob_auto_camera = bpy.data.objects.new('AutoCamera', cam_auto)
scene.collection.objects.link(ob_auto_camera)
ob_auto_camera.location = (0.404162, -1.55216, 1.98116)
ob_auto_camera.rotation_euler = (1.09748, -7.21219e-08, 0.694738)
scene.camera = ob_auto_camera
light_auto_sun = bpy.data.lights.new('AutoSun', 'SUN')
light_auto_sun.energy = 3.0
light_auto_sun.angle = 0.0523599
ob_auto_sun = bpy.data.objects.new('AutoSun', light_auto_sun)
scene.collection.objects.link(ob_auto_sun)
ob_auto_sun.rotation_euler = (0.872665, 0.174533, 0.523599)
bpy.context.view_layer.update()
